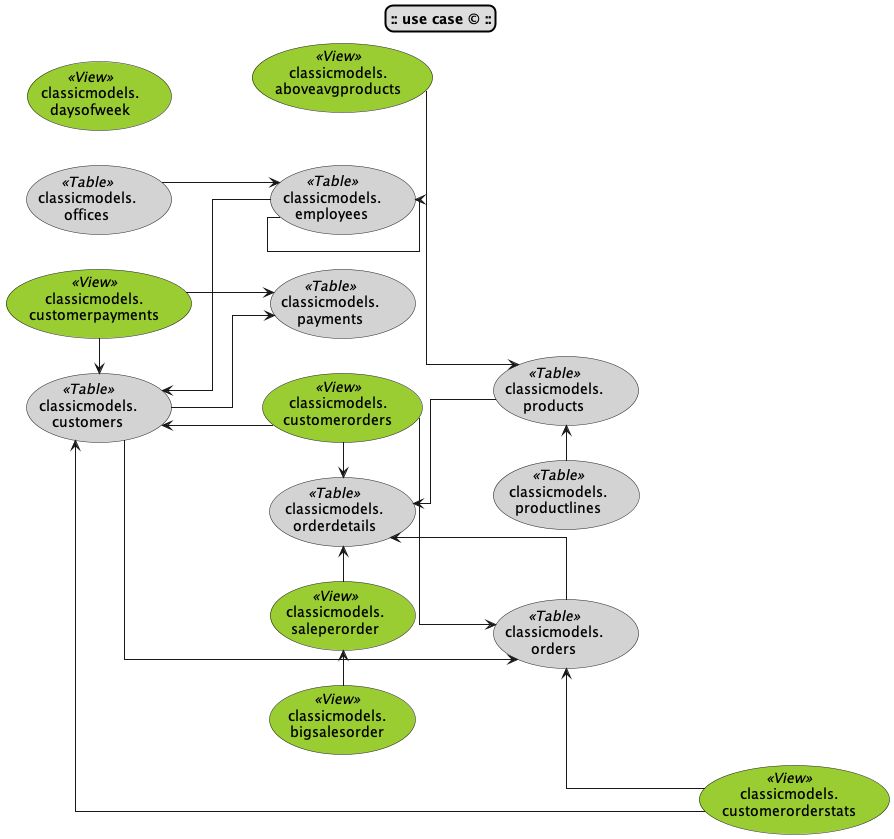

The diagram above was rendered by PlantUML. Its source (embedded in the PNG):
@startuml
skinparam titleBorderRoundCorner 15
skinparam titleBorderThickness 2
skinparam titleBorderColor black
skinparam titleBackgroundColor #DDDDDD
title **:: use case © ::**
!theme _none_
skinparam shadowing False
left to right direction
skinparam linetype ortho
skinparam usecase {
BackgroundColor<< Table >> lightgrey
BackgroundColor<< View >> YellowGreen
}

' TABLES ENTITIES 

(classicmodels.\ncustomers) as (classicmodels_customers) << Table >>
(classicmodels.\nemployees) as (classicmodels_employees) << Table >>
(classicmodels.\noffices) as (classicmodels_offices) << Table >>
(classicmodels.\norderdetails) as (classicmodels_orderdetails) << Table >>
(classicmodels.\norders) as (classicmodels_orders) << Table >>
(classicmodels.\npayments) as (classicmodels_payments) << Table >>
(classicmodels.\nproductlines) as (classicmodels_productlines) << Table >>
(classicmodels.\nproducts) as (classicmodels_products) << Table >>

' VIEWS 

(classicmodels.\naboveavgproducts) as (classicmodels_aboveavgproducts) << View >>
(classicmodels.\nbigsalesorder) as (classicmodels_bigsalesorder) << View >>
(classicmodels.\ncustomerorders) as (classicmodels_customerorders) << View >>
(classicmodels.\ncustomerorderstats) as (classicmodels_customerorderstats) << View >>
(classicmodels.\ncustomerpayments) as (classicmodels_customerpayments) << View >>
(classicmodels.\ndaysofweek) as (classicmodels_daysofweek) << View >>
(classicmodels.\nsaleperorder) as (classicmodels_saleperorder) << View >>

' VIEWS RELATED OBJECTS 

(classicmodels_aboveavgproducts)-d->(classicmodels_products)
(classicmodels_bigsalesorder)-l->(classicmodels_saleperorder)
(classicmodels_customerorders)-u->(classicmodels_customers)
(classicmodels_customerorders)-r->(classicmodels_orderdetails)
(classicmodels_customerorders)-d->(classicmodels_orders)
(classicmodels_customerorderstats)-l->(classicmodels_customers)
(classicmodels_customerorderstats)-u->(classicmodels_orders)
(classicmodels_customerpayments)-r->(classicmodels_customers)
(classicmodels_customerpayments)-d->(classicmodels_payments)
(classicmodels_saleperorder)-l->(classicmodels_orderdetails)

' FKEYS 

(classicmodels_employees)-u->(classicmodels_customers) 
(classicmodels_employees)-r->(classicmodels_employees) 
(classicmodels_offices)-d->(classicmodels_employees) 
(classicmodels_orders)-l->(classicmodels_orderdetails) 
(classicmodels_products)-u->(classicmodels_orderdetails) 
(classicmodels_customers)-r->(classicmodels_orders) 
(classicmodels_customers)-d->(classicmodels_payments) 
(classicmodels_productlines)-l->(classicmodels_products) 


@enduml